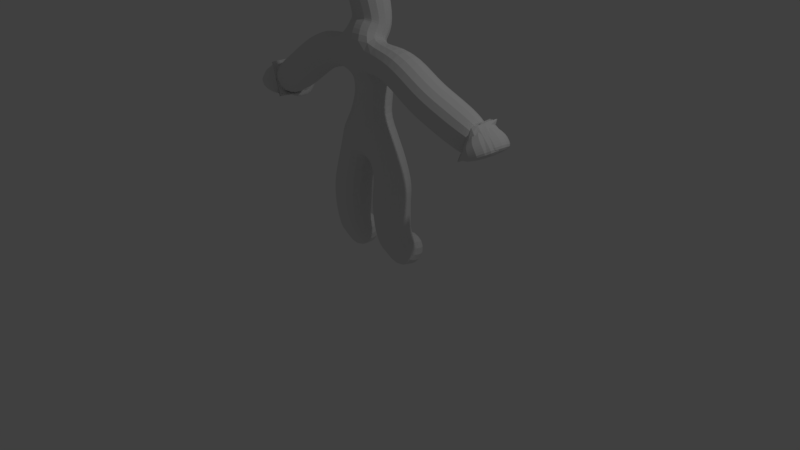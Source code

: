 # Source: modelandoTesis1.blend  (saved by Blender 2.77.0; exported with 4.5.12 LTS)
import bpy
from mathutils import Matrix  # noqa: F401  (used for matrix-valued properties, if any)

bpy.ops.wm.read_factory_settings(use_empty=True)
scene = bpy.context.scene
scene.name = 'Scene'

# ---- collections
col_collection_1 = bpy.data.collections.new('Collection 1'); scene.collection.children.link(col_collection_1)

# ---- world
world_world = bpy.data.worlds.new('World'); scene.world = world_world
world_world.color = (0.05088, 0.05088, 0.05088)
world_world.use_sun_shadow = False
world_world.sun_shadow_jitter_overblur = 0.0
world_world.cycles.sampling_method = 'MANUAL'

# ---- cameras
cam_camera = bpy.data.cameras.new('Camera')
cam_camera.clip_end = 100.0
cam_camera.lens = 35.0
cam_camera.sensor_width = 32.0
cam_camera.sensor_height = 18.0
cam_camera.ortho_scale = 7.314
cam_camera.dof.focus_distance = 0.0
cam_camera.dof.aperture_fstop = 128.0

# ---- lights
light_lamp = bpy.data.lights.new('Lamp', 'POINT')
light_lamp.transmission_factor = 0.0
light_lamp.cutoff_distance = 30.0
light_lamp.energy = 100.0
light_lamp.shadow_buffer_clip_start = 1.001
light_lamp.shadow_soft_size = 0.1
light_lamp.shadow_maximum_resolution = 0.006
light_lamp.use_absolute_resolution = True

# ---- meshes
me_plano_003 = bpy.data.meshes.new('Plano.003')
me_plano_003.from_pydata([(0.0, -0.07538, 1.665), (0.0, -0.07249, 2.78), (0.6101, -0.07249, 2.614), (1.421, 0.04613, 2.094), (0.9701, -0.0659, 2.364), (0.0, 0.1218, 2.27), (0.0, -0.04751, 2.843), (0.0, 0.02156, 2.906), (0.2699, -0.07249, 2.624), (0.0, 0.1011, 3.008), (0.0, -0.08689, 3.767), (0.2508, 0.0403, 1.496), (0.3607, 0.004567, 0.371), (0.3668, 0.02835, 0.2639), (0.3848, -0.1275, 0.1743), (0.4237, 0.1515, 0.1743), (0.4234, 0.3729, 0.1735), (0.348, 0.04865, 1.096), (0.3543, 0.001505, 0.9193), (1.534, 0.05914, 2.033), (1.686, 0.07468, 1.985), (1.56, 0.1521, 1.972), (1.62, 0.1742, 1.946), (1.835, 0.06571, 1.848), (1.705, 0.2107, 1.849), (1.681, 0.02237, 1.987), (1.815, 0.02669, 1.844), (1.67, -0.01985, 1.987), (1.782, -0.01589, 1.849), (1.679, 0.1191, 1.985), (1.807, 0.1116, 1.846), (1.754, 0.07169, 1.962), (1.804, 0.0687, 1.916), (1.744, 0.02381, 1.962), (1.789, 0.02525, 1.914), (1.726, -0.01853, 1.963), (1.763, -0.01721, 1.917), (1.74, 0.1166, 1.961), (1.782, 0.1141, 1.915), (1.478, 0.04562, 2.063)], [(5, 1), (8, 2), (4, 3), (2, 4), (0, 5), (1, 6), (6, 7), (1, 8), (7, 9), (9, 10), (11, 0), (17, 11), (13, 12), (14, 13), (13, 15), (15, 16), (18, 17), (12, 18), (39, 19), (19, 20), (19, 21), (21, 22), (32, 23), (22, 24), (19, 25), (34, 26), (19, 27), (36, 28), (19, 29), (38, 30), (20, 31), (31, 32), (25, 33), (33, 34), (27, 35), (35, 36), (29, 37), (37, 38), (3, 39)], [])
me_plano_003.use_remesh_preserve_volume = False
me_plano_003.use_remesh_preserve_attributes = False
me_plano_003.use_mirror_vertex_groups = False
me_plano_003.update()

# ---- objects
ob_plano = bpy.data.objects.new('Plano', me_plano_003)
ob_lamp = bpy.data.objects.new('Lamp', light_lamp)
ob_camera = bpy.data.objects.new('Camera', cam_camera)

# ---- transforms, parenting, visibility, modifiers, constraints
ob_plano.location = (0.0, 0.0, 0.0)
ob_plano.lineart.crease_threshold = 0.0
_m = ob_plano.modifiers.new('Reflexión', 'MIRROR')
_m = ob_plano.modifiers.new('Forrar', 'SKIN')
_m.branch_smoothing = 0.41
_m = ob_plano.modifiers.new('Subsurf', 'SUBSURF')
_m.uv_smooth = 'PRESERVE_CORNERS'
_m.quality = 2
_m.levels = 2
_m.show_only_control_edges = False
ob_lamp.location = (4.076, 1.005, 5.904)
ob_lamp.rotation_euler = (0.6503, 0.05522, 1.866)
ob_lamp.lock_rotations_4d = False
ob_lamp.empty_display_type = 'ARROWS'
ob_lamp.color = (0.0, 0.0, 0.0, 0.0)
ob_lamp.lineart.crease_threshold = 0.0
ob_camera.location = (7.481, -6.508, 5.344)
ob_camera.rotation_euler = (1.109, 0.01082, 0.8149)
ob_camera.lock_rotations_4d = False
ob_camera.empty_display_type = 'ARROWS'
ob_camera.color = (0.0, 0.0, 0.0, 0.0)
ob_camera.display_type = 'WIRE'
ob_camera.lineart.crease_threshold = 0.0

# ---- collection membership
col_collection_1.objects.link(ob_plano)
col_collection_1.objects.link(ob_lamp)
col_collection_1.objects.link(ob_camera)

# ---- scene / render settings (as saved in the file)
scene.camera = ob_camera
scene.frame_start = 1; scene.frame_end = 250; scene.frame_set(1)
scene.render.engine = 'BLENDER_EEVEE_NEXT'
scene.render.resolution_percentage = 50
scene.render.dither_intensity = 0.0
scene.cycles.use_denoising = False
scene.cycles.samples = 128
scene.cycles.sampling_pattern = 'TABULATED_SOBOL'
scene.cycles.light_sampling_threshold = 0.0
scene.cycles.use_adaptive_sampling = False
scene.cycles.use_light_tree = False
scene.cycles.blur_glossy = 0.0
scene.cycles.sample_clamp_indirect = 0.0
scene.view_settings.view_transform = 'Standard'
bpy.context.view_layer.update()
